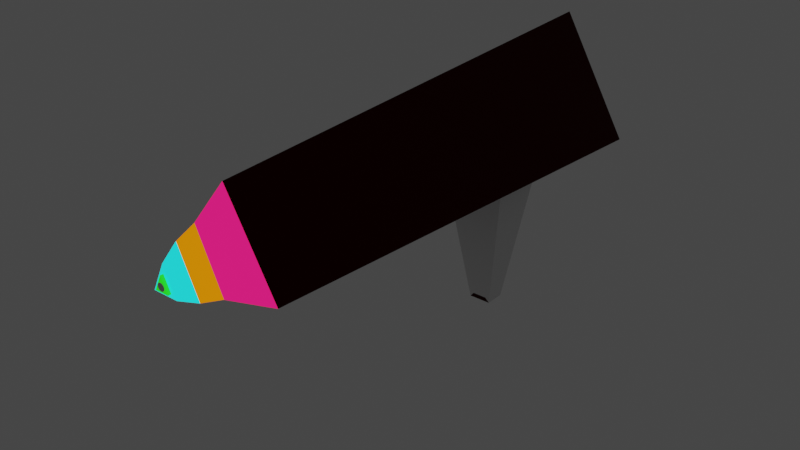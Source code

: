 # Source: Glock.blend  (saved by Blender 3.5.10; exported with 4.5.12 LTS)
import bpy
from mathutils import Matrix  # noqa: F401  (used for matrix-valued properties, if any)

bpy.ops.wm.read_factory_settings(use_empty=True)
scene = bpy.context.scene
scene.name = 'Scene'

# ---- collections
col_collection = bpy.data.collections.new('Collection'); scene.collection.children.link(col_collection)

# ---- materials (node trees are filled in below, after node groups)
mat_material_001 = bpy.data.materials.new('Material.001')
mat_material_001.use_transparent_shadow = False
mat_material_002 = bpy.data.materials.new('Material.002')
mat_material_002.use_transparent_shadow = False
mat_material_003 = bpy.data.materials.new('Material.003')
mat_material_003.use_transparent_shadow = False
mat_material_004 = bpy.data.materials.new('Material.004')
mat_material_004.use_transparent_shadow = False
mat_material_005 = bpy.data.materials.new('Material.005')
mat_material_005.use_transparent_shadow = False

# ---- material node trees
mat_material_001.use_nodes = True; mat_material_001.node_tree.nodes.clear()
_N = mat_material_001.node_tree.nodes; _L = mat_material_001.node_tree.links
n0 = _N.new('ShaderNodeBsdfPrincipled'); n0.name = 'Principled BSDF'; n0.location = (10, 300)
n0.distribution = 'GGX'
n0.subsurface_method = 'RANDOM_WALK_SKIN'
n0.inputs[0].default_value = (0.05498, 0.0005919, 0.0, 1.0)
n0.inputs[1].default_value = 0.937
n0.inputs[2].default_value = 0.6969
n0.inputs[3].default_value = 1.45
n0.inputs[27].default_value = (0.0, 0.0, 0.0, 1.0)
n0.inputs[28].default_value = 1.0
n1 = _N.new('ShaderNodeOutputMaterial'); n1.name = 'Material Output'; n1.location = (300, 300)
_L.new(n0.outputs[0], n1.inputs[0])
n1.is_active_output = True
mat_material_002.use_nodes = True; mat_material_002.node_tree.nodes.clear()
_N = mat_material_002.node_tree.nodes; _L = mat_material_002.node_tree.links
n0 = _N.new('ShaderNodeBsdfPrincipled'); n0.name = 'Principled BSDF'; n0.location = (10, 300)
n0.distribution = 'GGX'
n0.subsurface_method = 'RANDOM_WALK_SKIN'
n0.inputs[0].default_value = (0.0125, 0.3264, 0.004038, 1.0)
n0.inputs[3].default_value = 1.45
n0.inputs[27].default_value = (0.01851, 1.0, 0.01188, 1.0)
n0.inputs[28].default_value = 1.0
n1 = _N.new('ShaderNodeOutputMaterial'); n1.name = 'Material Output'; n1.location = (300, 300)
_L.new(n0.outputs[0], n1.inputs[0])
n1.is_active_output = True
mat_material_003.use_nodes = True; mat_material_003.node_tree.nodes.clear()
_N = mat_material_003.node_tree.nodes; _L = mat_material_003.node_tree.links
n0 = _N.new('ShaderNodeBsdfPrincipled'); n0.name = 'Principled BSDF'; n0.location = (10, 300)
n0.distribution = 'GGX'
n0.subsurface_method = 'RANDOM_WALK_SKIN'
n0.inputs[0].default_value = (0.7991, 0.009134, 0.1329, 1.0)
n0.inputs[3].default_value = 1.45
n0.inputs[27].default_value = (1.0, 0.01061, 0.1639, 1.0)
n0.inputs[28].default_value = 1.0
n1 = _N.new('ShaderNodeOutputMaterial'); n1.name = 'Material Output'; n1.location = (300, 300)
_L.new(n0.outputs[0], n1.inputs[0])
n1.is_active_output = True
mat_material_004.use_nodes = True; mat_material_004.node_tree.nodes.clear()
_N = mat_material_004.node_tree.nodes; _L = mat_material_004.node_tree.links
n0 = _N.new('ShaderNodeBsdfPrincipled'); n0.name = 'Principled BSDF'; n0.location = (10, 300)
n0.distribution = 'GGX'
n0.subsurface_method = 'RANDOM_WALK_SKIN'
n0.inputs[0].default_value = (0.7991, 0.2051, 0.0, 1.0)
n0.inputs[3].default_value = 1.45
n0.inputs[27].default_value = (0.7991, 0.2051, 0.0, 1.0)
n0.inputs[28].default_value = 1.0
n1 = _N.new('ShaderNodeOutputMaterial'); n1.name = 'Material Output'; n1.location = (300, 300)
_L.new(n0.outputs[0], n1.inputs[0])
n1.is_active_output = True
mat_material_005.use_nodes = True; mat_material_005.node_tree.nodes.clear()
_N = mat_material_005.node_tree.nodes; _L = mat_material_005.node_tree.links
n0 = _N.new('ShaderNodeBsdfPrincipled'); n0.name = 'Principled BSDF'; n0.location = (10, 300)
n0.distribution = 'GGX'
n0.subsurface_method = 'RANDOM_WALK_SKIN'
n0.inputs[0].default_value = (0.02434, 0.6671, 0.6867, 1.0)
n0.inputs[3].default_value = 1.45
n0.inputs[27].default_value = (0.01345, 1.0, 1.0, 1.0)
n0.inputs[28].default_value = 1.0
n1 = _N.new('ShaderNodeOutputMaterial'); n1.name = 'Material Output'; n1.location = (300, 300)
_L.new(n0.outputs[0], n1.inputs[0])
n1.is_active_output = True

# ---- world
world_world = bpy.data.worlds.new('World'); scene.world = world_world
world_world.use_nodes = True; world_world.node_tree.nodes.clear()
_N = world_world.node_tree.nodes; _L = world_world.node_tree.links
n0 = _N.new('ShaderNodeOutputWorld'); n0.name = 'World Output'; n0.location = (300, 300)
n1 = _N.new('ShaderNodeBackground'); n1.name = 'Background'; n1.location = (10, 300)
n1.inputs[0].default_value = (0.05088, 0.05088, 0.05088, 1.0)
_L.new(n1.outputs[0], n0.inputs[0])
n0.is_active_output = True
world_world.color = (0.05088, 0.05088, 0.05088)
world_world.use_sun_shadow = False
world_world.sun_shadow_jitter_overblur = 0.0

# ---- meshes
me_cylinder = bpy.data.meshes.new('Cylinder')
me_cylinder.from_pydata([(4.027e-10, 1.346, -4.095), (4.027e-10, 0.449, 2.486), (0.4377, -0.1539, -2.885), (0.3669, -0.2142, -2.131), (-0.4377, -0.1539, -2.885), (-0.3669, -0.2142, -2.131), (0.08488, 0.2687, 2.486), (0.866, -0.1539, -4.095), (-0.866, -0.1539, -4.095), (-0.08488, 0.2687, 2.486), (0.09199, -1.993, -2.37), (-0.09199, -1.993, -2.37), (0.6366, -0.02148, 1.73), (4.027e-10, 1.081, 1.73), (-0.6366, -0.02148, 1.73), (-0.4377, -0.1539, -2.123), (0.4377, -0.1539, -2.123), (-0.1442, -2.054, -2.378), (0.1442, -2.054, -2.378), (4.027e-10, 1.346, -4.095), (0.866, -0.1539, -4.095), (-0.866, -0.1539, -4.095), (0.3195, 0.1198, 2.09), (4.027e-10, 0.7986, 2.09), (-0.3195, 0.1198, 2.09), (0.2562, 0.16, 2.314), (4.027e-10, 0.7042, 2.314), (-0.2562, 0.16, 2.314), (0.153, 0.2255, 2.486), (4.027e-10, 0.5505, 2.486), (-0.153, 0.2255, 2.486), (4.027e-10, 0.449, 2.482), (0.08488, 0.2687, 2.482), (-0.08488, 0.2687, 2.482), (0.08488, 0.2687, 2.526), (4.027e-10, 0.449, 2.526), (-0.08488, 0.2687, 2.526)], [], [(0, 13, 12, 7), (8, 14, 13, 0), (8, 0, 19, 21), (16, 2, 7, 12), (2, 4, 8, 7), (15, 16, 12, 14), (4, 15, 14, 8), (23, 22, 12, 13), (22, 24, 14, 12), (24, 23, 13, 14), (5, 3, 16, 15), (10, 11, 17, 18), (19, 20, 21), (7, 8, 21, 20), (0, 7, 20, 19), (26, 25, 22, 23), (25, 27, 24, 22), (27, 26, 23, 24), (29, 28, 25, 26), (28, 30, 27, 25), (30, 29, 26, 27), (1, 6, 28, 29), (6, 9, 30, 28), (9, 1, 29, 30), (32, 33, 31), (34, 35, 36), (31, 33, 36, 35), (33, 32, 34, 36), (32, 31, 35, 34)])
me_cylinder.polygons.foreach_set('material_index', [0, 0, 0, 0, 0, 0, 0, 2, 2, 2, 0, 0, 0, 0, 0, 3, 3, 3, 4, 4, 4, 4, 4, 4, 0, 1, 1, 1, 1])
_uv = me_cylinder.uv_layers.new(name='UVMap')
_uv.uv.foreach_set('vector', [1.0, 0.5, 1.0, 1.0, 0.6667, 1.0, 0.6667, 0.5, 0.3333, 0.5, 0.3333, 1.0, -5.96e-08, 1.0, -5.96e-08, 0.5, 0.3333, 0.5, -5.96e-08, 0.5, -5.96e-08, 0.5, 0.3333, 0.5, 0.6186, 0.9376, 0.6186, 0.5624, 0.6667, 0.5, 0.6667, 1.0, 0.6186, 0.5624, 0.3814, 0.5624, 0.3333, 0.5, 0.6667, 0.5, 0.3814, 0.9376, 0.6186, 0.9376, 0.6667, 1.0, 0.3333, 1.0, 0.3814, 0.5624, 0.3814, 0.9376, 0.3333, 1.0, 0.3333, 0.5, 0.25, 0.455, 0.4275, 0.1475, 0.4578, 0.13, 0.25, 0.49, 0.4275, 0.1475, 0.07248, 0.1475, 0.04215, 0.13, 0.4578, 0.13, 0.07248, 0.1475, 0.25, 0.455, 0.25, 0.49, 0.04215, 0.13, 0.3993, 0.9376, 0.6007, 0.9376, 0.6186, 0.9376, 0.3814, 0.9376, 0.5732, 0.9376, 0.4268, 0.9376, 0.3814, 0.9376, 0.6186, 0.9376, 0.75, 0.49, 0.9578, 0.13, 0.5422, 0.13, 0.6667, 0.5, 0.3333, 0.5, 0.3333, 0.5, 0.6667, 0.5, 1.0, 0.5, 0.6667, 0.5, 0.6667, 0.5, 1.0, 0.5, 0.25, 0.4123, 0.3923, 0.1657, 0.4275, 0.1475, 0.25, 0.455, 0.3923, 0.1657, 0.1077, 0.1657, 0.07248, 0.1475, 0.4275, 0.1475, 0.1077, 0.1657, 0.25, 0.4123, 0.25, 0.455, 0.07248, 0.1475, 0.25, 0.3426, 0.335, 0.1954, 0.3923, 0.1657, 0.25, 0.4123, 0.335, 0.1954, 0.165, 0.1954, 0.1077, 0.1657, 0.3923, 0.1657, 0.165, 0.1954, 0.25, 0.3426, 0.25, 0.4123, 0.1077, 0.1657, 0.25, 0.2966, 0.2972, 0.2149, 0.335, 0.1954, 0.25, 0.3426, 0.2972, 0.2149, 0.2028, 0.2149, 0.165, 0.1954, 0.335, 0.1954, 0.2028, 0.2149, 0.25, 0.2966, 0.25, 0.3426, 0.165, 0.1954, 0.2972, 0.2149, 0.2028, 0.2149, 0.25, 0.2966, 0.2972, 0.2149, 0.25, 0.2966, 0.2028, 0.2149, 0.25, 0.2966, 0.2028, 0.2149, 0.2028, 0.2149, 0.25, 0.2966, 0.2028, 0.2149, 0.2972, 0.2149, 0.2972, 0.2149, 0.2028, 0.2149, 0.2972, 0.2149, 0.25, 0.2966, 0.25, 0.2966, 0.2972, 0.2149])
me_cylinder.materials.append(mat_material_001)
me_cylinder.materials.append(mat_material_002)
me_cylinder.materials.append(mat_material_003)
me_cylinder.materials.append(mat_material_004)
me_cylinder.materials.append(mat_material_005)
me_cylinder.update()
me_cylinder_001 = bpy.data.meshes.new('Cylinder.001')
me_cylinder_001.from_pydata([(0.4377, 0.9498, -0.4658), (0.3669, 0.8896, 0.2887), (-0.4377, 0.9498, -0.4658), (-0.3669, 0.8896, 0.2887), (0.09199, -0.8896, 0.04923), (0.1442, -0.9498, -0.2101), (-0.1442, -0.9498, -0.2101), (-0.09199, -0.8896, 0.04923), (-0.4377, 0.9498, 0.2968), (0.4377, 0.9498, 0.2968), (-0.1442, -0.9498, 0.04112), (0.1442, -0.9498, 0.04112)], [], [(1, 3, 7, 4), (5, 11, 10, 6), (0, 9, 11, 5), (8, 2, 6, 10), (2, 0, 5, 6), (7, 3, 8, 10), (1, 4, 11, 9)])
_uv = me_cylinder_001.uv_layers.new(name='UVMap')
_uv.uv.foreach_set('vector', [0.6007, 0.9376, 0.3993, 0.9376, 0.4268, 0.9376, 0.5732, 0.9376, 0.6186, 0.5624, 0.6186, 0.9376, 0.3814, 0.9376, 0.3814, 0.5624, 0.6186, 0.5624, 0.6186, 0.9376, 0.6186, 0.9376, 0.6186, 0.5624, 0.3814, 0.9376, 0.3814, 0.5624, 0.3814, 0.5624, 0.3814, 0.9376, 0.3814, 0.5624, 0.6186, 0.5624, 0.6186, 0.5624, 0.3814, 0.5624, 0.4268, 0.9376, 0.3993, 0.9376, 0.3814, 0.9376, 0.3814, 0.9376, 0.6007, 0.9376, 0.5732, 0.9376, 0.6186, 0.9376, 0.6186, 0.9376])
me_cylinder_001.update()
me_cylinder_005 = bpy.data.meshes.new('Cylinder.005')
me_cylinder_005.from_pydata([(0.0, 1.0, -1.0), (0.0, 1.0, 1.0), (0.2588, 0.9659, -1.0), (0.2588, 0.9659, 1.0), (0.5, 0.866, -1.0), (0.5, 0.866, 1.0), (0.7071, 0.7071, -1.0), (0.7071, 0.7071, 1.0), (0.866, 0.5, -1.0), (0.866, 0.5, 1.0), (0.9659, 0.2588, -1.0), (0.9659, 0.2588, 1.0), (1.0, 0.0, -1.0), (1.0, 0.0, 1.0), (0.9659, -0.2588, -1.0), (0.9659, -0.2588, 1.0), (0.866, -0.5, -1.0), (0.866, -0.5, 1.0), (0.7071, -0.7071, -1.0), (0.7071, -0.7071, 1.0), (0.5, -0.866, -1.0), (0.5, -0.866, 1.0), (0.2588, -0.9659, -1.0), (0.2588, -0.9659, 1.0), (0.0, -1.0, -1.0), (0.0, -1.0, 1.0), (-0.2588, -0.9659, -1.0), (-0.2588, -0.9659, 1.0), (-0.5, -0.866, -1.0), (-0.5, -0.866, 1.0), (-0.7071, -0.7071, -1.0), (-0.7071, -0.7071, 1.0), (-0.866, -0.5, -1.0), (-0.866, -0.5, 1.0), (-0.9659, -0.2588, -1.0), (-0.9659, -0.2588, 1.0), (-1.0, 0.0, -1.0), (-1.0, 0.0, 1.0), (-0.9659, 0.2588, -1.0), (-0.9659, 0.2588, 1.0), (-0.866, 0.5, -1.0), (-0.866, 0.5, 1.0), (-0.7071, 0.7071, -1.0), (-0.7071, 0.7071, 1.0), (-0.5, 0.866, -1.0), (-0.5, 0.866, 1.0), (-0.2588, 0.9659, -1.0), (-0.2588, 0.9659, 1.0)], [], [(0, 1, 3, 2), (2, 3, 5, 4), (4, 5, 7, 6), (6, 7, 9, 8), (8, 9, 11, 10), (10, 11, 13, 12), (12, 13, 15, 14), (14, 15, 17, 16), (16, 17, 19, 18), (18, 19, 21, 20), (20, 21, 23, 22), (22, 23, 25, 24), (24, 25, 27, 26), (26, 27, 29, 28), (28, 29, 31, 30), (30, 31, 33, 32), (32, 33, 35, 34), (34, 35, 37, 36), (36, 37, 39, 38), (38, 39, 41, 40), (40, 41, 43, 42), (42, 43, 45, 44), (3, 1, 47, 45, 43, 41, 39, 37, 35, 33, 31, 29, 27, 25, 23, 21, 19, 17, 15, 13, 11, 9, 7, 5), (44, 45, 47, 46), (46, 47, 1, 0), (0, 2, 4, 6, 8, 10, 12, 14, 16, 18, 20, 22, 24, 26, 28, 30, 32, 34, 36, 38, 40, 42, 44, 46)])
_uv = me_cylinder_005.uv_layers.new(name='UVMap')
_uv.uv.foreach_set('vector', [1.0, 0.5, 1.0, 1.0, 0.9583, 1.0, 0.9583, 0.5, 0.9583, 0.5, 0.9583, 1.0, 0.9167, 1.0, 0.9167, 0.5, 0.9167, 0.5, 0.9167, 1.0, 0.875, 1.0, 0.875, 0.5, 0.875, 0.5, 0.875, 1.0, 0.8333, 1.0, 0.8333, 0.5, 0.8333, 0.5, 0.8333, 1.0, 0.7917, 1.0, 0.7917, 0.5, 0.7917, 0.5, 0.7917, 1.0, 0.75, 1.0, 0.75, 0.5, 0.75, 0.5, 0.75, 1.0, 0.7083, 1.0, 0.7083, 0.5, 0.7083, 0.5, 0.7083, 1.0, 0.6667, 1.0, 0.6667, 0.5, 0.6667, 0.5, 0.6667, 1.0, 0.625, 1.0, 0.625, 0.5, 0.625, 0.5, 0.625, 1.0, 0.5833, 1.0, 0.5833, 0.5, 0.5833, 0.5, 0.5833, 1.0, 0.5417, 1.0, 0.5417, 0.5, 0.5417, 0.5, 0.5417, 1.0, 0.5, 1.0, 0.5, 0.5, 0.5, 0.5, 0.5, 1.0, 0.4583, 1.0, 0.4583, 0.5, 0.4583, 0.5, 0.4583, 1.0, 0.4167, 1.0, 0.4167, 0.5, 0.4167, 0.5, 0.4167, 1.0, 0.375, 1.0, 0.375, 0.5, 0.375, 0.5, 0.375, 1.0, 0.3333, 1.0, 0.3333, 0.5, 0.3333, 0.5, 0.3333, 1.0, 0.2917, 1.0, 0.2917, 0.5, 0.2917, 0.5, 0.2917, 1.0, 0.25, 1.0, 0.25, 0.5, 0.25, 0.5, 0.25, 1.0, 0.2083, 1.0, 0.2083, 0.5, 0.2083, 0.5, 0.2083, 1.0, 0.1667, 1.0, 0.1667, 0.5, 0.1667, 0.5, 0.1667, 1.0, 0.125, 1.0, 0.125, 0.5, 0.125, 0.5, 0.125, 1.0, 0.08333, 1.0, 0.08333, 0.5, 0.3121, 0.4818, 0.25, 0.49, 0.1879, 0.4818, 0.13, 0.4578, 0.08029, 0.4197, 0.04215, 0.37, 0.01818, 0.3121, 0.01, 0.25, 0.01818, 0.1879, 0.04215, 0.13, 0.08029, 0.08029, 0.13, 0.04215, 0.1879, 0.01818, 0.25, 0.01, 0.3121, 0.01818, 0.37, 0.04215, 0.4197, 0.08029, 0.4578, 0.13, 0.4818, 0.1879, 0.49, 0.25, 0.4818, 0.3121, 0.4578, 0.37, 0.4197, 0.4197, 0.37, 0.4578, 0.08333, 0.5, 0.08333, 1.0, 0.04167, 1.0, 0.04167, 0.5, 0.04167, 0.5, 0.04167, 1.0, -1.863e-07, 1.0, -1.863e-07, 0.5, 0.75, 0.49, 0.8121, 0.4818, 0.87, 0.4578, 0.9197, 0.4197, 0.9578, 0.37, 0.9818, 0.3121, 0.99, 0.25, 0.9818, 0.1879, 0.9578, 0.13, 0.9197, 0.08029, 0.87, 0.04215, 0.8121, 0.01818, 0.75, 0.01, 0.6879, 0.01818, 0.63, 0.04215, 0.5803, 0.08029, 0.5422, 0.13, 0.5182, 0.1879, 0.51, 0.25, 0.5182, 0.3121, 0.5422, 0.37, 0.5803, 0.4197, 0.63, 0.4578, 0.6879, 0.4818])
me_cylinder_005.update()

# ---- objects
ob_cylinder = bpy.data.objects.new('Cylinder', me_cylinder)
ob_cylinder_001 = bpy.data.objects.new('Cylinder.001', me_cylinder_001)
ob_firepoint = bpy.data.objects.new('FirePoint', me_cylinder_005)

# ---- transforms, parenting, visibility, modifiers, constraints
ob_cylinder.location = (-4.178e-11, 2.09, 0.6153)
ob_cylinder.rotation_euler = (1.571, -0.0, 0.0)
ob_cylinder.scale = (0.1037, 0.1037, 0.1037)
ob_cylinder_001.location = (-2.577e-10, 2.341, 0.5008)
ob_cylinder_001.rotation_euler = (1.571, -0.0, 0.0)
ob_cylinder_001.scale = (0.1037, 0.1037, 0.1037)
ob_firepoint.location = (8.21e-05, 1.828, 0.6493)
ob_firepoint.rotation_euler = (1.571, 0.0, 0.0)
ob_firepoint.scale = (0.004806, 0.004806, 0.0002996)

# ---- collection membership
col_collection.objects.link(ob_cylinder)
col_collection.objects.link(ob_cylinder_001)
col_collection.objects.link(ob_firepoint)

# ---- scene / render settings (as saved in the file)
scene.frame_start = 1; scene.frame_end = 250; scene.frame_set(1)
scene.render.engine = 'BLENDER_EEVEE_NEXT'
scene.cycles.sampling_pattern = 'TABULATED_SOBOL'
scene.view_settings.view_transform = 'Filmic'
bpy.context.view_layer.update()

# ---- added for rendering (the .blend has no active camera): camera
cam_auto = bpy.data.cameras.new('AutoCamera')
cam_auto.lens = 50.0
cam_auto.sensor_width = 36.0
cam_auto.clip_end = 1000.0
ob_auto_camera = bpy.data.objects.new('AutoCamera', cam_auto)
scene.collection.objects.link(ob_auto_camera)
ob_auto_camera.location = (0.733713, 1.29045, 1.16554)
ob_auto_camera.rotation_euler = (1.09748, -7.21219e-08, 0.694738)
scene.camera = ob_auto_camera
bpy.context.view_layer.update()
